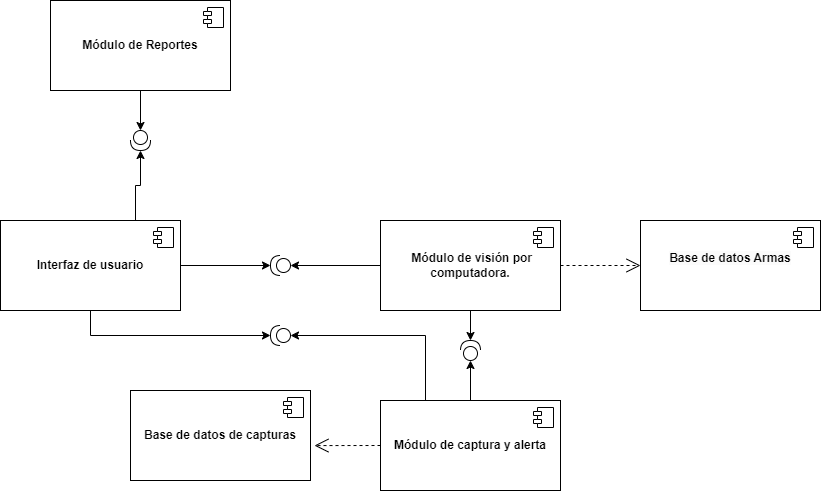

The diagram above was exported from draw.io. Its source (the exported page's mxGraphModel, read from the mxfile embedded in the PNG):
<mxGraphModel dx="1601" dy="891" grid="1" gridSize="10" guides="1" tooltips="1" connect="1" arrows="1" fold="1" page="1" pageScale="1" pageWidth="827" pageHeight="1169" math="0" shadow="0">
  <root>
    <mxCell id="0" />
    <mxCell id="1" parent="0" />
    <mxCell id="Oy_TzI9WgMZKA90vDSdW-7" value="&#10;&lt;span style=&quot;color: rgb(0, 0, 0); font-family: Helvetica; font-size: 12px; font-style: normal; font-variant-ligatures: normal; font-variant-caps: normal; font-weight: 700; letter-spacing: normal; orphans: 2; text-align: center; text-indent: 0px; text-transform: none; widows: 2; word-spacing: 0px; -webkit-text-stroke-width: 0px; white-space: normal; background-color: rgb(251, 251, 251); text-decoration-thickness: initial; text-decoration-style: initial; text-decoration-color: initial; display: inline !important; float: none;&quot;&gt;Base de datos Armas&lt;/span&gt;&#10;&#10;" style="html=1;dropTarget=0;whiteSpace=wrap;" parent="1" vertex="1">
      <mxGeometry x="640" y="270" width="180" height="90" as="geometry" />
    </mxCell>
    <mxCell id="Oy_TzI9WgMZKA90vDSdW-8" value="" style="shape=module;jettyWidth=8;jettyHeight=4;" parent="Oy_TzI9WgMZKA90vDSdW-7" vertex="1">
      <mxGeometry x="1" width="20" height="20" relative="1" as="geometry">
        <mxPoint x="-27" y="7" as="offset" />
      </mxGeometry>
    </mxCell>
    <mxCell id="Oy_TzI9WgMZKA90vDSdW-33" style="edgeStyle=orthogonalEdgeStyle;rounded=0;orthogonalLoop=1;jettySize=auto;html=1;exitX=0;exitY=0.5;exitDx=0;exitDy=0;" parent="1" source="Oy_TzI9WgMZKA90vDSdW-9" target="Oy_TzI9WgMZKA90vDSdW-19" edge="1">
      <mxGeometry relative="1" as="geometry" />
    </mxCell>
    <mxCell id="Oy_TzI9WgMZKA90vDSdW-9" value="&lt;span style=&quot;font-weight: 700;&quot;&gt;&amp;nbsp;Módulo de visión por computadora.&lt;/span&gt;" style="html=1;dropTarget=0;whiteSpace=wrap;" parent="1" vertex="1">
      <mxGeometry x="380" y="270" width="180" height="90" as="geometry" />
    </mxCell>
    <mxCell id="Oy_TzI9WgMZKA90vDSdW-10" value="" style="shape=module;jettyWidth=8;jettyHeight=4;" parent="Oy_TzI9WgMZKA90vDSdW-9" vertex="1">
      <mxGeometry x="1" width="20" height="20" relative="1" as="geometry">
        <mxPoint x="-27" y="7" as="offset" />
      </mxGeometry>
    </mxCell>
    <mxCell id="Oy_TzI9WgMZKA90vDSdW-48" style="edgeStyle=orthogonalEdgeStyle;rounded=0;orthogonalLoop=1;jettySize=auto;html=1;exitX=0.75;exitY=0;exitDx=0;exitDy=0;" parent="1" source="Oy_TzI9WgMZKA90vDSdW-11" target="Oy_TzI9WgMZKA90vDSdW-47" edge="1">
      <mxGeometry relative="1" as="geometry" />
    </mxCell>
    <mxCell id="Oy_TzI9WgMZKA90vDSdW-11" value="&lt;span style=&quot;font-weight: 700;&quot;&gt;Interfaz de usuario&lt;/span&gt;" style="html=1;dropTarget=0;whiteSpace=wrap;" parent="1" vertex="1">
      <mxGeometry y="270" width="180" height="90" as="geometry" />
    </mxCell>
    <mxCell id="Oy_TzI9WgMZKA90vDSdW-12" value="" style="shape=module;jettyWidth=8;jettyHeight=4;" parent="Oy_TzI9WgMZKA90vDSdW-11" vertex="1">
      <mxGeometry x="1" width="20" height="20" relative="1" as="geometry">
        <mxPoint x="-27" y="7" as="offset" />
      </mxGeometry>
    </mxCell>
    <mxCell id="Oy_TzI9WgMZKA90vDSdW-13" value="&lt;div&gt;&lt;b style=&quot;background-color: transparent; color: light-dark(rgb(0, 0, 0), rgb(255, 255, 255));&quot;&gt;Módulo de captura y alerta&lt;/b&gt;&lt;/div&gt;" style="html=1;dropTarget=0;whiteSpace=wrap;" parent="1" vertex="1">
      <mxGeometry x="380" y="450" width="180" height="90" as="geometry" />
    </mxCell>
    <mxCell id="Oy_TzI9WgMZKA90vDSdW-14" value="" style="shape=module;jettyWidth=8;jettyHeight=4;" parent="Oy_TzI9WgMZKA90vDSdW-13" vertex="1">
      <mxGeometry x="1" width="20" height="20" relative="1" as="geometry">
        <mxPoint x="-27" y="7" as="offset" />
      </mxGeometry>
    </mxCell>
    <mxCell id="Oy_TzI9WgMZKA90vDSdW-15" value="&lt;div&gt;&lt;b style=&quot;background-color: transparent; color: light-dark(rgb(0, 0, 0), rgb(255, 255, 255));&quot;&gt;Base de datos de capturas&lt;/b&gt;&lt;/div&gt;" style="html=1;dropTarget=0;whiteSpace=wrap;" parent="1" vertex="1">
      <mxGeometry x="130" y="440" width="180" height="90" as="geometry" />
    </mxCell>
    <mxCell id="Oy_TzI9WgMZKA90vDSdW-16" value="" style="shape=module;jettyWidth=8;jettyHeight=4;" parent="Oy_TzI9WgMZKA90vDSdW-15" vertex="1">
      <mxGeometry x="1" width="20" height="20" relative="1" as="geometry">
        <mxPoint x="-27" y="7" as="offset" />
      </mxGeometry>
    </mxCell>
    <mxCell id="Oy_TzI9WgMZKA90vDSdW-17" value="&lt;b&gt;Módulo de Reportes&lt;/b&gt;" style="html=1;dropTarget=0;whiteSpace=wrap;" parent="1" vertex="1">
      <mxGeometry x="50" y="50" width="180" height="90" as="geometry" />
    </mxCell>
    <mxCell id="Oy_TzI9WgMZKA90vDSdW-18" value="" style="shape=module;jettyWidth=8;jettyHeight=4;" parent="Oy_TzI9WgMZKA90vDSdW-17" vertex="1">
      <mxGeometry x="1" width="20" height="20" relative="1" as="geometry">
        <mxPoint x="-27" y="7" as="offset" />
      </mxGeometry>
    </mxCell>
    <mxCell id="Oy_TzI9WgMZKA90vDSdW-19" value="" style="shape=providedRequiredInterface;html=1;verticalLabelPosition=bottom;sketch=0;direction=west;" parent="1" vertex="1">
      <mxGeometry x="270" y="305" width="20" height="20" as="geometry" />
    </mxCell>
    <mxCell id="Oy_TzI9WgMZKA90vDSdW-22" value="" style="ellipse;whiteSpace=wrap;html=1;align=center;aspect=fixed;fillColor=none;strokeColor=none;resizable=0;perimeter=centerPerimeter;rotatable=0;allowArrows=0;points=[];outlineConnect=1;" parent="1" vertex="1">
      <mxGeometry x="400" y="260" width="10" height="10" as="geometry" />
    </mxCell>
    <mxCell id="Oy_TzI9WgMZKA90vDSdW-23" value="" style="endArrow=open;endSize=12;dashed=1;html=1;rounded=0;exitX=1;exitY=0.5;exitDx=0;exitDy=0;entryX=0;entryY=0.5;entryDx=0;entryDy=0;" parent="1" source="Oy_TzI9WgMZKA90vDSdW-9" target="Oy_TzI9WgMZKA90vDSdW-7" edge="1">
      <mxGeometry width="160" relative="1" as="geometry">
        <mxPoint x="330" y="270" as="sourcePoint" />
        <mxPoint x="490" y="270" as="targetPoint" />
      </mxGeometry>
    </mxCell>
    <mxCell id="Oy_TzI9WgMZKA90vDSdW-24" value="" style="shape=providedRequiredInterface;html=1;verticalLabelPosition=bottom;sketch=0;direction=north;" parent="1" vertex="1">
      <mxGeometry x="460" y="390" width="20" height="20" as="geometry" />
    </mxCell>
    <mxCell id="Oy_TzI9WgMZKA90vDSdW-35" style="edgeStyle=orthogonalEdgeStyle;rounded=0;orthogonalLoop=1;jettySize=auto;html=1;exitX=0.5;exitY=1;exitDx=0;exitDy=0;entryX=1;entryY=0.5;entryDx=0;entryDy=0;entryPerimeter=0;" parent="1" source="Oy_TzI9WgMZKA90vDSdW-9" target="Oy_TzI9WgMZKA90vDSdW-24" edge="1">
      <mxGeometry relative="1" as="geometry" />
    </mxCell>
    <mxCell id="Oy_TzI9WgMZKA90vDSdW-36" style="edgeStyle=orthogonalEdgeStyle;rounded=0;orthogonalLoop=1;jettySize=auto;html=1;exitX=1;exitY=0.5;exitDx=0;exitDy=0;entryX=1;entryY=0.5;entryDx=0;entryDy=0;entryPerimeter=0;" parent="1" source="Oy_TzI9WgMZKA90vDSdW-11" target="Oy_TzI9WgMZKA90vDSdW-19" edge="1">
      <mxGeometry relative="1" as="geometry" />
    </mxCell>
    <mxCell id="Oy_TzI9WgMZKA90vDSdW-39" style="edgeStyle=orthogonalEdgeStyle;rounded=0;orthogonalLoop=1;jettySize=auto;html=1;exitX=0.5;exitY=0;exitDx=0;exitDy=0;entryX=0;entryY=0.5;entryDx=0;entryDy=0;entryPerimeter=0;" parent="1" source="Oy_TzI9WgMZKA90vDSdW-13" target="Oy_TzI9WgMZKA90vDSdW-24" edge="1">
      <mxGeometry relative="1" as="geometry" />
    </mxCell>
    <mxCell id="Oy_TzI9WgMZKA90vDSdW-42" value="" style="endArrow=open;endSize=12;dashed=1;html=1;rounded=0;exitX=0;exitY=0.5;exitDx=0;exitDy=0;entryX=1.022;entryY=0.612;entryDx=0;entryDy=0;entryPerimeter=0;" parent="1" source="Oy_TzI9WgMZKA90vDSdW-13" target="Oy_TzI9WgMZKA90vDSdW-15" edge="1">
      <mxGeometry width="160" relative="1" as="geometry">
        <mxPoint x="290" y="260" as="sourcePoint" />
        <mxPoint x="450" y="260" as="targetPoint" />
      </mxGeometry>
    </mxCell>
    <mxCell id="Oy_TzI9WgMZKA90vDSdW-43" value="" style="shape=providedRequiredInterface;html=1;verticalLabelPosition=bottom;sketch=0;direction=west;" parent="1" vertex="1">
      <mxGeometry x="270" y="375" width="20" height="20" as="geometry" />
    </mxCell>
    <mxCell id="Oy_TzI9WgMZKA90vDSdW-45" style="edgeStyle=orthogonalEdgeStyle;rounded=0;orthogonalLoop=1;jettySize=auto;html=1;exitX=0.25;exitY=0;exitDx=0;exitDy=0;entryX=0;entryY=0.5;entryDx=0;entryDy=0;entryPerimeter=0;" parent="1" source="Oy_TzI9WgMZKA90vDSdW-13" target="Oy_TzI9WgMZKA90vDSdW-43" edge="1">
      <mxGeometry relative="1" as="geometry" />
    </mxCell>
    <mxCell id="Oy_TzI9WgMZKA90vDSdW-46" style="edgeStyle=orthogonalEdgeStyle;rounded=0;orthogonalLoop=1;jettySize=auto;html=1;exitX=0.5;exitY=1;exitDx=0;exitDy=0;entryX=1;entryY=0.5;entryDx=0;entryDy=0;entryPerimeter=0;" parent="1" source="Oy_TzI9WgMZKA90vDSdW-11" target="Oy_TzI9WgMZKA90vDSdW-43" edge="1">
      <mxGeometry relative="1" as="geometry" />
    </mxCell>
    <mxCell id="Oy_TzI9WgMZKA90vDSdW-47" value="" style="shape=providedRequiredInterface;html=1;verticalLabelPosition=bottom;sketch=0;direction=south;" parent="1" vertex="1">
      <mxGeometry x="130" y="180" width="20" height="20" as="geometry" />
    </mxCell>
    <mxCell id="Oy_TzI9WgMZKA90vDSdW-49" style="edgeStyle=orthogonalEdgeStyle;rounded=0;orthogonalLoop=1;jettySize=auto;html=1;exitX=0.5;exitY=1;exitDx=0;exitDy=0;entryX=0;entryY=0.5;entryDx=0;entryDy=0;entryPerimeter=0;" parent="1" source="Oy_TzI9WgMZKA90vDSdW-17" target="Oy_TzI9WgMZKA90vDSdW-47" edge="1">
      <mxGeometry relative="1" as="geometry" />
    </mxCell>
  </root>
</mxGraphModel>